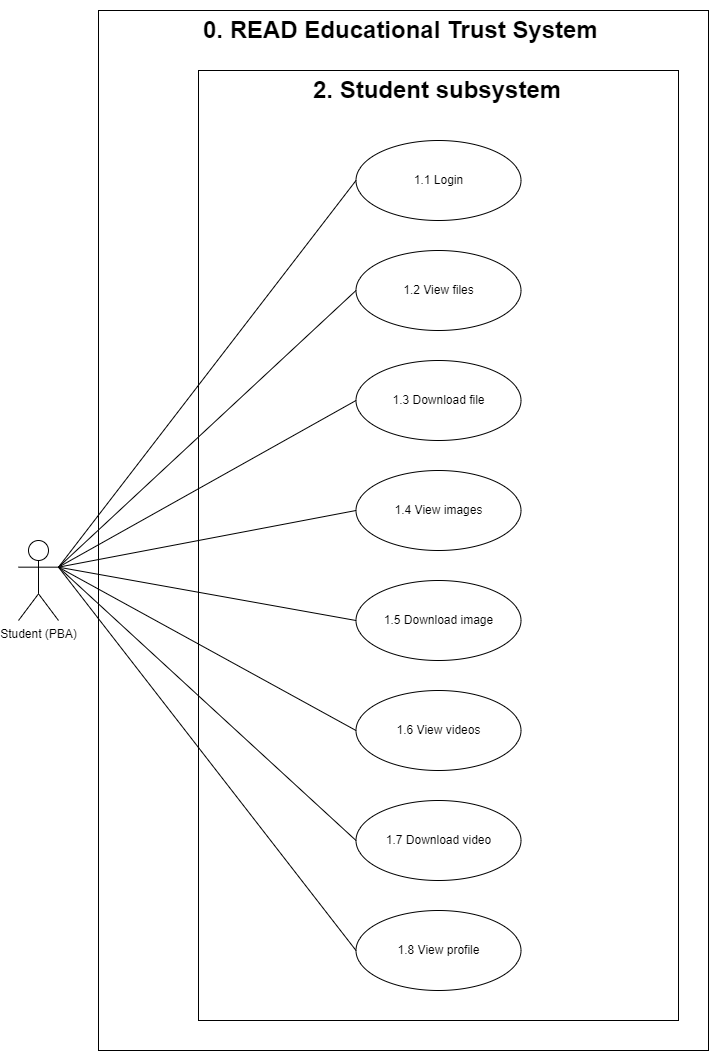

The diagram above was exported from draw.io. Its source (the exported page's mxGraphModel, read from the mxfile embedded in the PNG):
<mxGraphModel dx="1038" dy="641" grid="1" gridSize="10" guides="1" tooltips="1" connect="1" arrows="1" fold="1" page="1" pageScale="1" pageWidth="850" pageHeight="1100" math="0" shadow="0">
  <root>
    <mxCell id="0" />
    <mxCell id="1" parent="0" />
    <mxCell id="zUmulQ2ocPm9QE66ItM9-1" value="" style="rounded=0;whiteSpace=wrap;html=1;" parent="1" vertex="1">
      <mxGeometry x="120" y="40" width="610" height="1040" as="geometry" />
    </mxCell>
    <mxCell id="zUmulQ2ocPm9QE66ItM9-2" value="&lt;h1&gt;0. READ Educational Trust System&lt;/h1&gt;" style="text;html=1;strokeColor=none;fillColor=none;spacing=5;spacingTop=-20;whiteSpace=wrap;overflow=hidden;rounded=0;" parent="1" vertex="1">
      <mxGeometry x="220" y="40" width="440" height="40" as="geometry" />
    </mxCell>
    <mxCell id="zUmulQ2ocPm9QE66ItM9-3" value="" style="rounded=0;whiteSpace=wrap;html=1;" parent="1" vertex="1">
      <mxGeometry x="220" y="100" width="480" height="950" as="geometry" />
    </mxCell>
    <mxCell id="zUmulQ2ocPm9QE66ItM9-4" value="Student (PBA)" style="shape=umlActor;verticalLabelPosition=bottom;verticalAlign=top;html=1;outlineConnect=0;" parent="1" vertex="1">
      <mxGeometry x="40" y="570" width="40" height="80" as="geometry" />
    </mxCell>
    <mxCell id="zUmulQ2ocPm9QE66ItM9-5" value="&lt;h1&gt;2. Student subsystem&lt;/h1&gt;&lt;p&gt;&lt;br&gt;&lt;/p&gt;" style="text;html=1;strokeColor=none;fillColor=none;spacing=5;spacingTop=-20;whiteSpace=wrap;overflow=hidden;rounded=0;" parent="1" vertex="1">
      <mxGeometry x="330" y="100" width="260" height="40" as="geometry" />
    </mxCell>
    <mxCell id="zUmulQ2ocPm9QE66ItM9-6" value="1.1 Login" style="ellipse;whiteSpace=wrap;html=1;" parent="1" vertex="1">
      <mxGeometry x="377.5" y="170" width="165" height="80" as="geometry" />
    </mxCell>
    <mxCell id="zUmulQ2ocPm9QE66ItM9-7" value="1.2 View files" style="ellipse;whiteSpace=wrap;html=1;" parent="1" vertex="1">
      <mxGeometry x="377.5" y="280" width="165" height="80" as="geometry" />
    </mxCell>
    <mxCell id="zUmulQ2ocPm9QE66ItM9-8" value="1.8 View profile" style="ellipse;whiteSpace=wrap;html=1;" parent="1" vertex="1">
      <mxGeometry x="377.5" y="940" width="165" height="80" as="geometry" />
    </mxCell>
    <mxCell id="zUmulQ2ocPm9QE66ItM9-11" value="" style="endArrow=none;html=1;rounded=0;exitX=1;exitY=0.3333333333333333;exitDx=0;exitDy=0;exitPerimeter=0;entryX=0;entryY=0.5;entryDx=0;entryDy=0;" parent="1" source="zUmulQ2ocPm9QE66ItM9-4" target="zUmulQ2ocPm9QE66ItM9-6" edge="1">
      <mxGeometry width="50" height="50" relative="1" as="geometry">
        <mxPoint x="390" y="400" as="sourcePoint" />
        <mxPoint x="440" y="350" as="targetPoint" />
      </mxGeometry>
    </mxCell>
    <mxCell id="zUmulQ2ocPm9QE66ItM9-12" value="" style="endArrow=none;html=1;rounded=0;entryX=0;entryY=0.5;entryDx=0;entryDy=0;exitX=1;exitY=0.3333333333333333;exitDx=0;exitDy=0;exitPerimeter=0;" parent="1" source="zUmulQ2ocPm9QE66ItM9-4" target="zUmulQ2ocPm9QE66ItM9-7" edge="1">
      <mxGeometry width="50" height="50" relative="1" as="geometry">
        <mxPoint x="80" y="360" as="sourcePoint" />
        <mxPoint x="392.5" y="220" as="targetPoint" />
      </mxGeometry>
    </mxCell>
    <mxCell id="zUmulQ2ocPm9QE66ItM9-13" value="" style="endArrow=none;html=1;rounded=0;entryX=0;entryY=0.5;entryDx=0;entryDy=0;exitX=1;exitY=0.3333333333333333;exitDx=0;exitDy=0;exitPerimeter=0;" parent="1" source="zUmulQ2ocPm9QE66ItM9-4" target="zUmulQ2ocPm9QE66ItM9-8" edge="1">
      <mxGeometry width="50" height="50" relative="1" as="geometry">
        <mxPoint x="90" y="366.66666666666663" as="sourcePoint" />
        <mxPoint x="392.5" y="380" as="targetPoint" />
      </mxGeometry>
    </mxCell>
    <mxCell id="zUmulQ2ocPm9QE66ItM9-17" value="1.3 Download file" style="ellipse;whiteSpace=wrap;html=1;" parent="1" vertex="1">
      <mxGeometry x="377.5" y="390" width="165" height="80" as="geometry" />
    </mxCell>
    <mxCell id="zUmulQ2ocPm9QE66ItM9-18" value="1.4 View images" style="ellipse;whiteSpace=wrap;html=1;" parent="1" vertex="1">
      <mxGeometry x="377.5" y="500" width="165" height="80" as="geometry" />
    </mxCell>
    <mxCell id="zUmulQ2ocPm9QE66ItM9-19" value="1.5 Download image" style="ellipse;whiteSpace=wrap;html=1;" parent="1" vertex="1">
      <mxGeometry x="377.5" y="610" width="165" height="80" as="geometry" />
    </mxCell>
    <mxCell id="zUmulQ2ocPm9QE66ItM9-20" value="1.6 View videos" style="ellipse;whiteSpace=wrap;html=1;" parent="1" vertex="1">
      <mxGeometry x="377.5" y="720" width="165" height="80" as="geometry" />
    </mxCell>
    <mxCell id="zUmulQ2ocPm9QE66ItM9-21" value="1.7 Download video" style="ellipse;whiteSpace=wrap;html=1;" parent="1" vertex="1">
      <mxGeometry x="377.5" y="830" width="165" height="80" as="geometry" />
    </mxCell>
    <mxCell id="zUmulQ2ocPm9QE66ItM9-22" value="" style="endArrow=none;html=1;rounded=0;entryX=0;entryY=0.5;entryDx=0;entryDy=0;exitX=1;exitY=0.3333333333333333;exitDx=0;exitDy=0;exitPerimeter=0;" parent="1" source="zUmulQ2ocPm9QE66ItM9-4" target="zUmulQ2ocPm9QE66ItM9-17" edge="1">
      <mxGeometry width="50" height="50" relative="1" as="geometry">
        <mxPoint x="80" y="360" as="sourcePoint" />
        <mxPoint x="392.5" y="220" as="targetPoint" />
      </mxGeometry>
    </mxCell>
    <mxCell id="zUmulQ2ocPm9QE66ItM9-23" value="" style="endArrow=none;html=1;rounded=0;entryX=0;entryY=0.5;entryDx=0;entryDy=0;exitX=1;exitY=0.3333333333333333;exitDx=0;exitDy=0;exitPerimeter=0;" parent="1" source="zUmulQ2ocPm9QE66ItM9-4" target="zUmulQ2ocPm9QE66ItM9-18" edge="1">
      <mxGeometry width="50" height="50" relative="1" as="geometry">
        <mxPoint x="80" y="360" as="sourcePoint" />
        <mxPoint x="392.5" y="220" as="targetPoint" />
      </mxGeometry>
    </mxCell>
    <mxCell id="zUmulQ2ocPm9QE66ItM9-24" value="" style="endArrow=none;html=1;rounded=0;entryX=0;entryY=0.5;entryDx=0;entryDy=0;exitX=1;exitY=0.3333333333333333;exitDx=0;exitDy=0;exitPerimeter=0;" parent="1" source="zUmulQ2ocPm9QE66ItM9-4" target="zUmulQ2ocPm9QE66ItM9-19" edge="1">
      <mxGeometry width="50" height="50" relative="1" as="geometry">
        <mxPoint x="80" y="360" as="sourcePoint" />
        <mxPoint x="392.5" y="220" as="targetPoint" />
      </mxGeometry>
    </mxCell>
    <mxCell id="zUmulQ2ocPm9QE66ItM9-25" value="" style="endArrow=none;html=1;rounded=0;entryX=0;entryY=0.5;entryDx=0;entryDy=0;exitX=1;exitY=0.3333333333333333;exitDx=0;exitDy=0;exitPerimeter=0;" parent="1" source="zUmulQ2ocPm9QE66ItM9-4" target="zUmulQ2ocPm9QE66ItM9-20" edge="1">
      <mxGeometry width="50" height="50" relative="1" as="geometry">
        <mxPoint x="80" y="360" as="sourcePoint" />
        <mxPoint x="392.5" y="220" as="targetPoint" />
      </mxGeometry>
    </mxCell>
    <mxCell id="zUmulQ2ocPm9QE66ItM9-26" value="" style="endArrow=none;html=1;rounded=0;entryX=0;entryY=0.5;entryDx=0;entryDy=0;exitX=1;exitY=0.3333333333333333;exitDx=0;exitDy=0;exitPerimeter=0;" parent="1" source="zUmulQ2ocPm9QE66ItM9-4" target="zUmulQ2ocPm9QE66ItM9-21" edge="1">
      <mxGeometry width="50" height="50" relative="1" as="geometry">
        <mxPoint x="80" y="360" as="sourcePoint" />
        <mxPoint x="392.5" y="220" as="targetPoint" />
      </mxGeometry>
    </mxCell>
  </root>
</mxGraphModel>